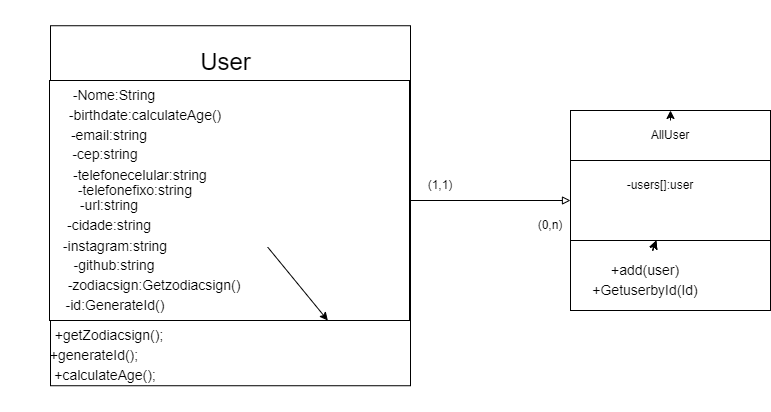

The diagram above was exported from draw.io. Its source (the exported page's mxGraphModel, read from the mxfile embedded in the PNG):
<mxGraphModel dx="1749" dy="540" grid="1" gridSize="10" guides="1" tooltips="1" connect="1" arrows="1" fold="1" page="1" pageScale="1" pageWidth="827" pageHeight="1169" math="0" shadow="0">
  <root>
    <mxCell id="0" />
    <mxCell id="1" parent="0" />
    <mxCell id="155" value="" style="group" vertex="1" connectable="0" parent="1">
      <mxGeometry x="40" y="90" width="720" height="400.48" as="geometry" />
    </mxCell>
    <mxCell id="13" value="" style="group" vertex="1" connectable="0" parent="155">
      <mxGeometry width="360" height="400.48" as="geometry" />
    </mxCell>
    <mxCell id="2" value="" style="whiteSpace=wrap;html=1;aspect=fixed;fontSize=14;" vertex="1" parent="13">
      <mxGeometry y="25.24" width="360" height="360" as="geometry" />
    </mxCell>
    <mxCell id="3" value="" style="rounded=0;whiteSpace=wrap;html=1;fontSize=14;" vertex="1" parent="13">
      <mxGeometry x="-1" y="80" width="360" height="240" as="geometry" />
    </mxCell>
    <mxCell id="4" value="&lt;span style=&quot;font-size: 24px;&quot;&gt;User&lt;/span&gt;" style="text;html=1;strokeColor=none;fillColor=none;align=center;verticalAlign=middle;whiteSpace=wrap;rounded=0;fontSize=14;" vertex="1" parent="13">
      <mxGeometry x="122.5945945945946" y="35.23809523809524" width="105.08108108108108" height="52.857142857142854" as="geometry" />
    </mxCell>
    <mxCell id="5" value="" style="edgeStyle=none;html=1;fontSize=14;" edge="1" target="3" parent="13">
      <mxGeometry relative="1" as="geometry">
        <mxPoint x="217.23123364722562" y="246.66571428571433" as="sourcePoint" />
      </mxGeometry>
    </mxCell>
    <mxCell id="9" value="+getZodiacsign();" style="text;html=1;strokeColor=none;fillColor=none;align=center;verticalAlign=middle;whiteSpace=wrap;rounded=0;fontSize=14;" vertex="1" parent="13">
      <mxGeometry x="-19.995945945945937" y="299.75380952380954" width="157.6216216216216" height="70.47619047619048" as="geometry" />
    </mxCell>
    <mxCell id="10" value="-Nome:String" style="text;html=1;strokeColor=none;fillColor=none;align=center;verticalAlign=middle;whiteSpace=wrap;rounded=0;fontSize=14;" vertex="1" parent="13">
      <mxGeometry x="-14.723783783783785" y="59.5242857142857" width="157.6216216216216" height="70.47619047619048" as="geometry" />
    </mxCell>
    <mxCell id="11" value="-email:string" style="text;html=1;strokeColor=none;fillColor=none;align=center;verticalAlign=middle;whiteSpace=wrap;rounded=0;fontSize=14;" vertex="1" parent="13">
      <mxGeometry x="-46.269999999999996" y="100" width="210.16" height="70" as="geometry" />
    </mxCell>
    <mxCell id="16" value="+calculateAge();" style="text;html=1;strokeColor=none;fillColor=none;align=center;verticalAlign=middle;whiteSpace=wrap;rounded=0;fontSize=14;" vertex="1" parent="13">
      <mxGeometry x="-23.725945945945938" y="340.00380952380954" width="157.6216216216216" height="70.47619047619048" as="geometry" />
    </mxCell>
    <mxCell id="44" value="-birthdate:calculateAge()" style="text;html=1;strokeColor=none;fillColor=none;align=center;verticalAlign=middle;whiteSpace=wrap;rounded=0;fontSize=14;" vertex="1" parent="13">
      <mxGeometry x="-9.996486486486486" y="79.28238095238095" width="210.16216216216216" height="70.47619047619048" as="geometry" />
    </mxCell>
    <mxCell id="58" value="-cep:string" style="text;html=1;strokeColor=none;fillColor=none;align=center;verticalAlign=middle;whiteSpace=wrap;rounded=0;fontSize=14;" vertex="1" parent="13">
      <mxGeometry x="-49.996486486486475" y="119.04238095238094" width="210.16216216216216" height="70.47619047619048" as="geometry" />
    </mxCell>
    <mxCell id="59" value="-telefonefixo:string" style="text;html=1;strokeColor=none;fillColor=none;align=center;verticalAlign=middle;whiteSpace=wrap;rounded=0;fontSize=14;" vertex="1" parent="13">
      <mxGeometry x="-19.99648648648649" y="154.64238095238096" width="210.16216216216216" height="70.47619047619048" as="geometry" />
    </mxCell>
    <mxCell id="75" value="-telefonecelular:string" style="text;html=1;strokeColor=none;fillColor=none;align=center;verticalAlign=middle;whiteSpace=wrap;rounded=0;fontSize=14;" vertex="1" parent="13">
      <mxGeometry x="-14.72648648648649" y="140.00238095238095" width="210.16216216216216" height="70.47619047619048" as="geometry" />
    </mxCell>
    <mxCell id="18" value="+generateId();" style="text;html=1;strokeColor=none;fillColor=none;align=center;verticalAlign=middle;whiteSpace=wrap;rounded=0;fontSize=14;" vertex="1" parent="13">
      <mxGeometry x="-35.025945945945935" y="320.00380952380954" width="157.6216216216216" height="70.47619047619048" as="geometry" />
    </mxCell>
    <mxCell id="76" value="-url:string" style="text;html=1;strokeColor=none;fillColor=none;align=center;verticalAlign=middle;whiteSpace=wrap;rounded=0;fontSize=14;" vertex="1" parent="13">
      <mxGeometry x="-46.26648648648649" y="170.00238095238095" width="210.16216216216216" height="70.47619047619048" as="geometry" />
    </mxCell>
    <mxCell id="77" value="-cidade:string" style="text;html=1;strokeColor=none;fillColor=none;align=center;verticalAlign=middle;whiteSpace=wrap;rounded=0;fontSize=14;" vertex="1" parent="13">
      <mxGeometry x="-46.27648648648649" y="189.52238095238096" width="210.16216216216216" height="70.47619047619048" as="geometry" />
    </mxCell>
    <mxCell id="78" value="-instagram:string" style="text;html=1;strokeColor=none;fillColor=none;align=center;verticalAlign=middle;whiteSpace=wrap;rounded=0;fontSize=14;" vertex="1" parent="13">
      <mxGeometry x="-39.99648648648649" y="210.48238095238094" width="210.16216216216216" height="70.47619047619048" as="geometry" />
    </mxCell>
    <mxCell id="79" value="-github:string" style="text;html=1;strokeColor=none;fillColor=none;align=center;verticalAlign=middle;whiteSpace=wrap;rounded=0;fontSize=14;" vertex="1" parent="13">
      <mxGeometry x="-40.99648648648649" y="229.28238095238095" width="210.16216216216216" height="70.47619047619048" as="geometry" />
    </mxCell>
    <mxCell id="80" value="-zodiacsign:Getzodiacsign()" style="text;html=1;strokeColor=none;fillColor=none;align=center;verticalAlign=middle;whiteSpace=wrap;rounded=0;fontSize=14;" vertex="1" parent="13">
      <mxGeometry x="-0.9964864864864893" y="249.53238095238092" width="210.16216216216216" height="70.47619047619048" as="geometry" />
    </mxCell>
    <mxCell id="100" value="-id:GenerateId()" style="text;html=1;strokeColor=none;fillColor=none;align=center;verticalAlign=middle;whiteSpace=wrap;rounded=0;fontSize=14;" vertex="1" parent="13">
      <mxGeometry x="-39.99648648648649" y="269.5323809523809" width="210.16216216216216" height="70.47619047619048" as="geometry" />
    </mxCell>
    <mxCell id="104" value="" style="edgeStyle=none;html=1;fontSize=14;" edge="1" parent="155">
      <mxGeometry relative="1" as="geometry">
        <mxPoint x="702.1428571428573" y="300" as="sourcePoint" />
        <mxPoint x="705.7142857142858" y="290" as="targetPoint" />
      </mxGeometry>
    </mxCell>
    <mxCell id="105" value="" style="edgeStyle=none;html=1;fontSize=14;" edge="1" parent="155">
      <mxGeometry relative="1" as="geometry">
        <mxPoint x="702.1428571428573" y="300" as="sourcePoint" />
        <mxPoint x="705.7142857142858" y="290" as="targetPoint" />
      </mxGeometry>
    </mxCell>
    <mxCell id="106" value="" style="edgeStyle=none;html=1;fontSize=14;" edge="1" parent="155">
      <mxGeometry relative="1" as="geometry">
        <mxPoint x="702.1428571428573" y="300" as="sourcePoint" />
        <mxPoint x="705.7142857142858" y="290" as="targetPoint" />
      </mxGeometry>
    </mxCell>
    <mxCell id="147" value="" style="group" vertex="1" connectable="0" parent="155">
      <mxGeometry x="520" y="110" width="200" height="200" as="geometry" />
    </mxCell>
    <mxCell id="136" value="" style="whiteSpace=wrap;html=1;aspect=fixed;fontSize=14;" vertex="1" parent="147">
      <mxGeometry width="200" height="200" as="geometry" />
    </mxCell>
    <mxCell id="137" value="" style="rounded=0;whiteSpace=wrap;html=1;fontSize=14;" vertex="1" parent="147">
      <mxGeometry y="50" width="200" height="80" as="geometry" />
    </mxCell>
    <mxCell id="148" style="edgeStyle=none;html=1;" edge="1" parent="147" target="136">
      <mxGeometry relative="1" as="geometry">
        <mxPoint x="100" y="10" as="sourcePoint" />
      </mxGeometry>
    </mxCell>
    <mxCell id="139" value="" style="edgeStyle=none;html=1;fontSize=14;" edge="1" source="142" target="137" parent="147">
      <mxGeometry relative="1" as="geometry" />
    </mxCell>
    <mxCell id="140" value="" style="edgeStyle=none;html=1;fontSize=14;" edge="1" source="142" target="137" parent="147">
      <mxGeometry relative="1" as="geometry" />
    </mxCell>
    <mxCell id="141" value="" style="edgeStyle=none;html=1;fontSize=14;" edge="1" source="142" target="137" parent="147">
      <mxGeometry relative="1" as="geometry" />
    </mxCell>
    <mxCell id="142" value="+add(user)" style="text;html=1;strokeColor=none;fillColor=none;align=center;verticalAlign=middle;whiteSpace=wrap;rounded=0;fontSize=14;" vertex="1" parent="147">
      <mxGeometry x="30" y="140" width="90" height="40" as="geometry" />
    </mxCell>
    <mxCell id="149" value="AllUser" style="text;html=1;strokeColor=none;fillColor=none;align=center;verticalAlign=middle;whiteSpace=wrap;rounded=0;" vertex="1" parent="147">
      <mxGeometry x="70" y="10" width="60" height="30" as="geometry" />
    </mxCell>
    <mxCell id="150" value="-users[]:user" style="text;html=1;strokeColor=none;fillColor=none;align=center;verticalAlign=middle;whiteSpace=wrap;rounded=0;" vertex="1" parent="147">
      <mxGeometry x="30" y="60" width="120" height="30" as="geometry" />
    </mxCell>
    <mxCell id="151" value="+GetuserbyId(Id)" style="text;html=1;strokeColor=none;fillColor=none;align=center;verticalAlign=middle;whiteSpace=wrap;rounded=0;fontSize=14;" vertex="1" parent="147">
      <mxGeometry x="30" y="160" width="90" height="40" as="geometry" />
    </mxCell>
    <mxCell id="152" style="edgeStyle=none;html=1;exitX=1;exitY=0.5;exitDx=0;exitDy=0;entryX=0;entryY=0.5;entryDx=0;entryDy=0;endArrow=block;endFill=0;" edge="1" parent="155" source="3" target="137">
      <mxGeometry relative="1" as="geometry" />
    </mxCell>
    <mxCell id="153" value="(1,1)" style="text;html=1;strokeColor=none;fillColor=none;align=center;verticalAlign=middle;whiteSpace=wrap;rounded=0;" vertex="1" parent="155">
      <mxGeometry x="360" y="170" width="60" height="30" as="geometry" />
    </mxCell>
    <mxCell id="154" value="(0,n)" style="text;html=1;strokeColor=none;fillColor=none;align=center;verticalAlign=middle;whiteSpace=wrap;rounded=0;" vertex="1" parent="155">
      <mxGeometry x="470" y="210" width="60" height="30" as="geometry" />
    </mxCell>
  </root>
</mxGraphModel>